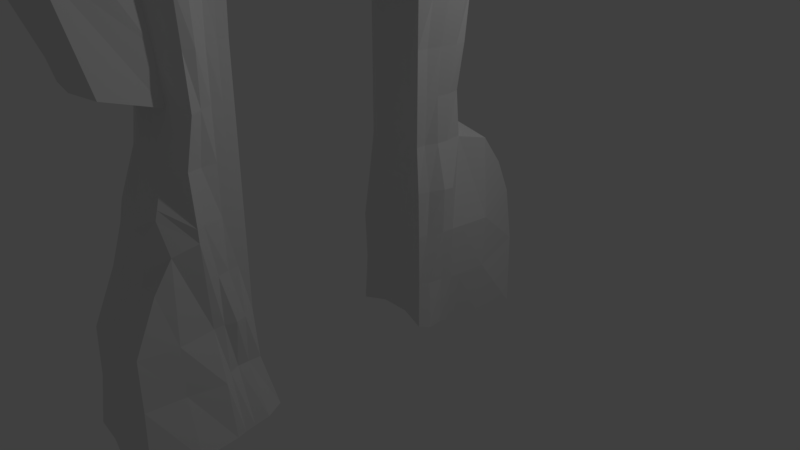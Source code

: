 # Source: portal2.blend  (saved by Blender 2.78.0; exported with 4.5.12 LTS)
import bpy
from mathutils import Matrix  # noqa: F401  (used for matrix-valued properties, if any)

bpy.ops.wm.read_factory_settings(use_empty=True)
scene = bpy.context.scene
scene.name = 'Scene'

# ---- collections
col_collection_1 = bpy.data.collections.new('Collection 1'); scene.collection.children.link(col_collection_1)

# ---- materials (node trees are filled in below, after node groups)
mat_material = bpy.data.materials.new('Material')
mat_material.alpha_threshold = 0.0
mat_material.use_transparent_shadow = False
mat_material.roughness = 0.5
mat_material.line_color = (0.0, 0.0, 0.0, 1.0)

# ---- material node trees

# ---- world
world_world = bpy.data.worlds.new('World'); scene.world = world_world
world_world.color = (0.05088, 0.05088, 0.05088)
world_world.use_sun_shadow = False
world_world.sun_shadow_jitter_overblur = 0.0
world_world.cycles.sampling_method = 'MANUAL'

# ---- cameras
cam_camera = bpy.data.cameras.new('Camera')
cam_camera.clip_end = 100.0
cam_camera.lens = 35.0
cam_camera.sensor_width = 32.0
cam_camera.sensor_height = 18.0
cam_camera.ortho_scale = 7.314
cam_camera.dof.focus_distance = 0.0
cam_camera.dof.aperture_fstop = 128.0

# ---- lights
light_lamp = bpy.data.lights.new('Lamp', 'POINT')
light_lamp.transmission_factor = 0.0
light_lamp.cutoff_distance = 30.0
light_lamp.energy = 100.0
light_lamp.shadow_buffer_clip_start = 1.001
light_lamp.shadow_soft_size = 0.1
light_lamp.shadow_maximum_resolution = 0.006
light_lamp.use_absolute_resolution = True

# ---- meshes
me_cube_001 = bpy.data.meshes.new('Cube.001')
me_cube_001.from_pydata([(2.526, 1.545, -1.021), (2.748, -0.8409, -1.147), (-2.748, -0.8409, -1.147), (-2.526, 1.545, -1.021), (2.09, 1.022, 4.848), (2.493, -1.316, 4.924), (-2.493, -1.316, 4.924), (-2.09, 1.022, 4.848), (1.804, 1.009, 3.855), (2.562, -1.508, 3.882), (-2.562, -1.508, 3.882), (-1.804, 1.009, 3.855), (1.969, 12.64, 4.934), (-1.969, 12.64, 4.934), (2.975, 13.0, 3.914), (-2.975, 13.0, 3.914), (2.122, 10.57, 3.873), (1.99, 10.55, 4.892), (-1.99, 10.55, 4.892), (-2.122, 10.57, 3.873), (2.606, 12.57, -1.129), (-2.606, 12.57, -1.129), (2.286, 10.35, -1.033), (-2.286, 10.35, -1.033), (2.618, 0.1134, -1.127), (2.131e-07, 1.61, -1.087), (2.145, 1.028, 4.362), (-8.921e-08, -1.0, -1.0), (3.103, -1.657, 4.433), (-2.618, 0.1134, -1.127), (-3.103, -1.657, 4.433), (-2.145, 1.028, 4.362), (2.253, 0.07202, 4.89), (3.313e-07, 0.9906, 5.06), (-9.739e-07, -1.325, 4.943), (-2.253, 0.07202, 4.89), (1.691, 1.0, 1.424), (2.447, -1.5, 1.492), (-2.447, -1.5, 1.492), (-1.691, 1.0, 1.424), (3.139e-07, 1.0, 3.847), (-1.839, -0.008467, 3.86), (-8.283e-07, -1.196, 4.113), (1.839, -0.008468, 3.86), (2.614, 12.88, 4.427), (-2.614, 12.88, 4.427), (3.143e-07, 12.67, 4.862), (7.413e-07, 14.22, 4.628), (2.762, 11.7, 3.881), (2.655, 5.748, 4.87), (-2.655, 5.748, 4.87), (-2.036, 5.805, 3.858), (2.036, 5.805, 3.858), (1.846, 11.58, 4.843), (-1.846, 11.58, 4.843), (-2.762, 11.7, 3.881), (3.139e-07, 10.61, 3.847), (-2.444, 10.49, 4.402), (3.139e-07, 10.61, 4.829), (2.444, 10.49, 4.402), (3.139e-07, 12.57, -0.9612), (2.593, 11.57, -1.052), (-2.593, 11.57, -1.052), (3.139e-07, 10.61, -0.9612), (1.691, 10.61, 1.443), (2.316, 12.83, 1.503), (-2.316, 12.83, 1.503), (-1.691, 10.61, 1.443), (3.139e-07, 10.61, 1.443), (3.213e-07, 13.75, 1.626), (-2.142, 11.58, 1.466), (3.139e-07, 11.59, -0.9612), (2.677, 5.766, 4.357), (-2.677, 5.766, 4.357), (3.139e-07, 5.807, 3.847), (2.142, 11.58, 1.466), (-2.746, 11.55, 4.421), (3.136e-07, 11.59, 5.014), (4.961e-07, 13.56, 4.613), (1.691, -0.001112, 1.424), (-5.998e-07, -2.731, 1.684), (-1.691, -0.001112, 1.424), (2.746, 11.55, 4.421), (3.139e-07, 1.0, 1.424), (-2.245, 0.05534, 4.396), (-8.645e-07, -1.358, 4.454), (2.245, 0.05534, 4.396), (-3.405e-07, -0.1412, 5.033), (1.157e-08, 0.0, -1.0), (2.616, -0.3715, -1.147), (-0.8714, 1.596, -1.064), (2.175, 1.027, 4.608), (-0.8454, -1.0, -1.0), (2.985, -1.558, 4.695), (-2.702, 0.8138, -1.086), (-2.985, -1.558, 4.695), (-2.175, 1.027, 4.608), (2.398, -0.5803, 4.913), (-0.8741, 1.012, 4.995), (-0.945, -1.449, 4.942), (-2.112, 0.55, 4.865), (1.691, 1.0, 2.636), (2.377, -1.183, 2.644), (-2.377, -1.183, 2.644), (-1.691, 1.0, 2.636), (-0.8455, 1.0, 3.847), (-1.798, 0.5125, 3.857), (-1.548, -2.28, 3.9), (2.463, -0.8793, 3.871), (2.259, 12.75, 4.704), (-2.259, 12.75, 4.704), (-0.9197, 12.61, 4.904), (-2.278, 13.72, 3.988), (3.254, 12.45, 3.932), (2.516, 3.399, 4.867), (-2.516, 3.399, 4.867), (-1.836, 3.403, 3.852), (2.017, 8.212, 3.857), (1.9, 11.07, 4.857), (-1.9, 11.07, 4.857), (-2.564, 11.09, 3.872), (0.8473, 10.61, 3.848), (-2.394, 10.51, 4.144), (-0.8429, 10.58, 4.931), (2.294, 10.5, 4.653), (-0.8454, 12.57, -0.9612), (2.565, 12.08, -1.09), (-2.629, 10.87, -1.063), (0.8454, 10.61, -0.9612), (2.2, 10.36, 0.2702), (2.48, 12.86, 2.68), (-3.134, 12.46, 0.3505), (-1.693, 10.61, 2.645), (2.702, 0.8138, -1.086), (0.8714, 1.596, -1.064), (2.017, 1.023, 4.111), (0.8454, -1.0, -1.0), (2.99, -1.676, 4.162), (-2.616, -0.3715, -1.147), (-2.99, -1.676, 4.162), (-2.017, 1.023, 4.111), (2.112, 0.55, 4.865), (0.8741, 1.012, 4.995), (0.945, -1.449, 4.942), (-2.398, -0.5803, 4.913), (1.691, 1.0, 0.2119), (1.878, -1.002, 0.2122), (-1.878, -1.002, 0.2122), (-1.691, 1.0, 0.2119), (0.8455, 1.0, 3.847), (-2.463, -0.8793, 3.871), (1.798, 0.5125, 3.857), (2.914, 12.99, 4.173), (-2.914, 12.99, 4.173), (0.9197, 12.61, 4.904), (2.278, 13.72, 3.988), (2.564, 11.09, 3.872), (2.599, 8.227, 4.852), (-2.599, 8.227, 4.852), (-2.017, 8.212, 3.857), (1.836, 3.403, 3.852), (1.941, 12.11, 4.916), (-1.941, 12.11, 4.916), (-3.254, 12.45, 3.932), (-0.8473, 10.61, 3.848), (-2.294, 10.5, 4.653), (0.8429, 10.58, 4.931), (2.394, 10.51, 4.144), (0.8454, 12.57, -0.9612), (2.629, 10.87, -1.063), (-2.565, 12.08, -1.09), (-0.8454, 10.61, -0.9612), (1.693, 10.61, 2.645), (3.134, 12.46, 0.3505), (-2.48, 12.86, 2.68), (-2.2, 10.36, 0.2702), (3.139e-07, 10.61, 0.241), (3.139e-07, 10.61, 2.645), (0.8454, 10.61, 1.443), (-0.8454, 10.61, 1.443), (3.139e-07, 13.91, -0.9612), (3.163e-07, 12.6, 2.652), (-0.8895, 13.7, 1.604), (0.8895, 13.7, 1.604), (-2.83, 11.44, 0.318), (-2.177, 11.64, 2.667), (-1.712, 11.1, 1.445), (-2.281, 12.11, 1.479), (3.139e-07, 12.08, -0.9612), (3.139e-07, 11.1, -0.9612), (0.8454, 11.59, -0.9612), (-0.8454, 11.59, -0.9612), (2.657, 8.224, 4.354), (2.361, 3.401, 4.354), (2.735, 5.754, 4.606), (2.432, 5.786, 4.11), (-2.102, 5.794, 5.053), (2.102, 5.794, 5.053), (-2.657, 8.224, 4.354), (-2.361, 3.401, 4.354), (-2.432, 5.786, 4.11), (-2.735, 5.754, 4.606), (3.139e-07, 8.21, 3.847), (3.139e-07, 3.403, 3.847), (0.8479, 5.807, 3.848), (-0.8479, 5.807, 3.848), (2.83, 11.44, 0.318), (2.177, 11.64, 2.667), (2.281, 12.11, 1.479), (1.712, 11.1, 1.445), (-2.939, 12.29, 4.473), (-2.654, 11.01, 4.403), (-2.815, 11.61, 4.153), (-2.395, 11.54, 4.656), (3.135e-07, 12.09, 4.979), (3.137e-07, 11.1, 4.923), (-0.8468, 11.58, 4.914), (0.8468, 11.58, 4.914), (-1.484, 13.18, 4.458), (1.484, 13.18, 4.458), (3.48e-07, 12.99, 4.69), (7.272e-07, 14.16, 4.667), (2.205, -1.096, 1.488), (1.691, 0.5, 1.424), (2.073, 0.0, 0.2119), (1.706, -0.004858, 2.636), (-1.434, -2.577, 1.712), (1.434, -2.577, 1.712), (-4.467e-07, -2.982, 1.411), (-1.008e-06, -1.672, 2.68), (-1.691, 0.5, 1.424), (-2.205, -1.096, 1.488), (-2.073, 4.768e-07, 0.2119), (-1.706, -0.004857, 2.636), (2.939, 12.29, 4.473), (2.654, 11.01, 4.403), (2.395, 11.54, 4.656), (2.815, 11.61, 4.153), (-0.8454, 1.0, 1.424), (0.8454, 1.0, 1.424), (3.139e-07, 1.0, 2.636), (2.635e-07, 1.0, 0.2119), (-2.14, 0.552, 4.377), (-3.03, -0.9712, 4.433), (-2.09, 0.02272, 4.132), (-2.302, 0.07641, 4.649), (-1.811, -2.254, 4.47), (1.811, -2.254, 4.47), (-8.651e-07, -1.229, 4.167), (-9.141e-07, -1.38, 4.711), (3.03, -0.9712, 4.433), (2.14, 0.552, 4.377), (2.09, 0.02272, 4.132), (2.302, 0.07641, 4.649), (-6.619e-07, -0.8139, 4.993), (-1.374e-08, 0.4957, 5.021), (0.8808, -0.02225, 4.999), (-0.8808, -0.02225, 4.999), (-0.8454, 0.0, -1.0), (0.8454, 0.0, -1.0), (1.123e-07, 0.9236, -1.056), (-3.882e-08, -0.5, -1.0), (0.8454, -0.5, -1.0), (0.8976, 1.107, -1.058), (-0.8976, 1.107, -1.058), (-0.8692, 0.5174, 5.061), (0.8692, 0.5174, 5.061), (0.8867, -0.7737, 4.939), (2.169, 0.5556, 4.624), (2.017, 0.538, 4.122), (2.908, -1.004, 4.158), (1.182, -1.663, 4.729), (1.546, -2.263, 4.164), (-1.546, -2.263, 4.164), (-2.733, -0.7686, 4.678), (-2.908, -1.004, 4.158), (-2.017, 0.538, 4.122), (0.8454, 1.0, 0.2119), (0.8454, 1.0, 2.636), (-0.8454, 1.0, 2.636), (2.678, 11.04, 4.141), (2.407, 11.01, 4.645), (2.299, 12.14, 4.715), (-2.031, -0.6154, 2.641), (-1.872, -0.5, 0.2119), (-1.908, 0.5, 0.2119), (1.256, -1.624, 2.673), (-8.921e-08, -2.666, -1.0), (-0.8454, -2.666, -1.0), (1.691, 0.5, 2.636), (1.908, 0.5, 0.2119), (1.872, -0.5, 0.2119), (2.191, 13.69, 4.265), (0.9899, 12.7, 4.654), (-0.9899, 12.7, 4.654), (0.8451, 11.07, 4.921), (-0.8451, 11.07, 4.921), (-0.898, 12.1, 4.923), (-2.407, 11.01, 4.645), (-2.678, 11.04, 4.141), (-3.197, 12.37, 4.194), (1.823, 11.09, 2.652), (2.528, 12.3, 2.683), (3.005, 11.95, 0.337), (-0.8456, 3.403, 3.847), (0.8456, 3.403, 3.847), (0.8463, 8.21, 3.847), (-2.568, 3.4, 4.617), (-2.116, 3.402, 4.103), (-2.461, 8.22, 4.108), (1.393, 3.263, 5.008), (-1.393, 3.263, 5.008), (-1.813, 8.381, 5.076), (2.116, 3.402, 4.103), (2.568, 3.4, 4.617), (2.683, 8.224, 4.597), (-0.8454, 11.1, -0.9612), (0.8454, 11.1, -0.9612), (0.8454, 12.08, -0.9612), (-2.528, 12.3, 2.683), (-1.823, 11.09, 2.652), (-2.345, 10.8, 0.2937), (1.106, 12.84, 2.692), (-1.106, 12.84, 2.692), (-3.047, 13.91, -1.113), (-0.8454, 10.61, 2.645), (0.8454, 10.61, 2.645), (0.8454, 10.61, 0.241), (-0.8454, 10.61, 0.241), (-2.915, 14.13, 1.421), (-3.005, 11.95, 0.337), (-0.8454, 12.08, -0.9612), (2.461, 8.22, 4.108), (1.813, 8.381, 5.076), (-2.683, 8.224, 4.597), (-0.8463, 8.21, 3.847), (2.345, 10.8, 0.2937), (-2.299, 12.14, 4.715), (0.898, 12.1, 4.923), (-2.191, 13.69, 4.265), (2.031, -0.6154, 2.641), (-1.256, -1.624, 2.673), (-1.691, 0.5, 2.636), (3.197, 12.37, 4.194), (-0.8454, 1.0, 0.2119), (-2.169, 0.5556, 4.624), (-1.182, -1.663, 4.729), (2.733, -0.7686, 4.678), (-0.8867, -0.7737, 4.939), (-0.8454, -0.5, -1.0), (1.691, -0.0001226, 2.03), (-7.376e-07, -2.299, 2.179), (-1.691, -0.0001221, 2.03), (1.691, 1.0, 2.03), (2.272, -1.542, 2.087), (-2.272, -1.541, 2.087), (-1.691, 1.0, 2.03), (3.139e-07, 1.0, 2.03), (0.8454, 1.0, 2.03), (-0.8454, 1.0, 2.03), (-1.81, -0.7542, 2.05), (1.074, -1.961, 2.131), (1.691, 0.5, 2.03), (1.81, -0.7542, 2.05), (-1.074, -1.961, 2.131), (-1.691, 0.5, 2.03), (1.691, 1.0, 0.8178), (2.449, -1.484, 1.335), (-2.449, -1.484, 1.335), (-1.691, 1.0, 0.8178), (2.887e-07, 1.0, 0.8178), (1.76, 0.0, 0.8178), (-4.768e-07, -2.867, 1.584), (-1.76, 4.768e-07, 0.8178), (0.8454, 1.0, 0.8178), (-1.925, -0.562, 0.8248), (-1.691, 0.5, 0.8178), (1.467, -2.701, 1.61), (-1.467, -2.701, 1.61), (1.691, 0.5, 0.8178), (1.925, -0.562, 0.8248), (-0.8454, 1.0, 0.8178), (1.761, 0.006227, -0.3976), (1.011, -3.073, 1.425), (-1.761, 0.006227, -0.3976), (1.794, 1.127, -0.4024), (2.429, -0.9385, -0.4377), (-2.429, -0.9385, -0.4377), (-1.794, 1.127, -0.4024), (2.383e-07, 1.205, -0.4223), (0.8534, 1.24, -0.4191), (-1.958, -0.4844, -0.4001), (-1.772, 0.5318, -0.398), (2.145, -2.667, -0.4122), (-2.888, -2.671, -1.142), (1.772, 0.5318, -0.398), (1.958, -0.4844, -0.4001), (-0.8534, 1.24, -0.4191), (1.691, 1.0, 3.241), (2.321, -1.265, 3.25), (-2.321, -1.265, 3.25), (-1.691, 1.0, 3.241), (3.139e-07, 1.0, 3.241), (1.773, -0.02787, 3.243), (-1.773, -0.02787, 3.243), (0.8454, 1.0, 3.241), (-0.8454, 1.0, 3.241), (-2.365, -0.7531, 3.25), (1.691, 0.5, 3.241), (2.365, -0.7531, 3.25), (-1.441, -1.913, 3.283), (-1.691, 0.5, 3.241), (2.663, 12.95, 3.288), (-1.707, 10.61, 3.247), (1.707, 10.61, 3.247), (-2.663, 12.95, 3.288), (3.139e-07, 10.61, 3.246), (-2.505, 11.78, 3.256), (2.505, 11.78, 3.256), (2.119, 11.13, 3.25), (2.895, 12.5, 3.298), (-2.895, 12.5, 3.298), (-2.119, 11.13, 3.25), (1.838, 13.32, 3.302), (-1.838, 13.32, 3.302), (-0.8454, 10.61, 3.246), (0.8454, 10.61, 3.246), (1.694, 10.61, 2.044), (-2.119, 12.8, 2.074), (3.139e-07, 10.61, 2.044), (3.53e-07, 13.0, 2.09), (-2.046, 11.6, 2.063), (2.046, 11.6, 2.063), (2.119, 12.8, 2.074), (-1.694, 10.61, 2.044), (1.846, 11.09, 2.052), (2.232, 12.19, 2.072), (-2.232, 12.19, 2.072), (-1.846, 11.09, 2.052), (0.959, 13.15, 2.13), (-0.959, 13.15, 2.13), (-0.8454, 10.61, 2.044), (0.8454, 10.61, 2.044), (2.337, 12.83, 1.49), (-1.957, 10.51, 0.8531), (1.957, 10.51, 0.8531), (-2.337, 12.83, 1.49), (3.139e-07, 10.61, 0.842), (3.216e-07, 13.75, 1.613), (-2.862, 11.45, 0.9125), (2.862, 11.45, 0.9125), (2.903, 11.98, 0.9026), (-2.238, 10.98, 0.8723), (-0.8889, 13.71, 1.591), (0.8454, 10.61, 0.842), (-0.8454, 10.61, 0.842), (0.8889, 13.71, 1.591), (-2.903, 11.98, 0.9026), (2.238, 10.98, 0.8723), (2.17, 10.44, -0.3809), (-2.996, 12.5, -0.3778), (3.139e-07, 10.61, -0.3601), (2.915, 14.13, 1.421), (-2.654, 11.52, -0.3887), (2.654, 11.52, -0.3887), (2.996, 12.5, -0.3778), (-2.17, 10.44, -0.3809), (2.88, 12.03, -0.3773), (-2.481, 10.87, -0.3983), (0.8565, 14.29, 1.4), (0.8454, 10.61, -0.3601), (-0.8454, 10.61, -0.3601), (3.478, 13.88, 0.3723), (-2.88, 12.03, -0.3773), (2.481, 10.87, -0.3983), (2.684, 6.985, 4.839), (-2.684, 6.985, 4.839), (-2.116, 7.007, 3.858), (2.116, 7.007, 3.858), (2.691, 6.99, 4.349), (-2.691, 6.99, 4.349), (3.139e-07, 7.009, 3.847), (0.8486, 7.009, 3.848), (-2.474, 6.998, 4.107), (-1.443, 7.01, 4.938), (2.742, 6.988, 4.593), (2.474, 6.998, 4.107), (1.443, 7.01, 4.938), (-2.742, 6.988, 4.593), (-0.8486, 7.009, 3.848), (1.925, 4.605, 3.854), (2.512, 4.577, 4.347), (-2.512, 4.577, 4.347), (3.139e-07, 4.606, 3.847), (2.492, 4.56, 4.849), (-2.492, 4.56, 4.849), (-1.925, 4.605, 3.854), (-0.8464, 4.606, 3.847), (0.8464, 4.606, 3.847), (-2.634, 4.56, 4.603), (-2.269, 4.593, 4.101), (1.587, 4.557, 4.995), (-1.587, 4.557, 4.995), (2.269, 4.593, 4.101), (2.634, 4.56, 4.603), (2.615, 2.175, 4.868), (-2.615, 2.175, 4.868), (-1.845, 2.201, 3.854), (1.845, 2.201, 3.854), (2.398, 2.192, 4.369), (3.274e-07, 2.079, 5.049), (-2.398, 2.192, 4.369), (3.14e-07, 2.201, 3.848), (-0.8454, 2.202, 3.847), (0.8454, 2.202, 3.847), (-2.557, 2.182, 4.621), (-2.2, 2.197, 4.115), (1.027, 2.14, 4.929), (-1.027, 2.14, 4.929), (2.2, 2.197, 4.115), (2.557, 2.182, 4.621), (1.862, 9.406, 3.852), (2.414, 9.372, 4.356), (3.318e-07, 9.49, 4.902), (-2.414, 9.372, 4.356), (3.139e-07, 9.412, 3.847), (2.336, 9.387, 4.849), (-2.336, 9.387, 4.849), (-1.862, 9.406, 3.852), (0.8454, 9.412, 3.847), (-2.262, 9.386, 4.106), (-0.9221, 9.456, 4.911), (2.424, 9.372, 4.602), (2.262, 9.386, 4.106), (0.9221, 9.456, 4.911), (-2.424, 9.372, 4.602), (-0.8454, 9.412, 3.847), (1.548, -2.28, 3.9), (1.441, -1.913, 3.283), (-1.88, -4.436, 0.236), (1.88, -4.436, 0.236), (0.8743, -4.835, -1.079), (-0.8743, -4.835, -1.079), (-9.036e-08, -5.0, -1.124), (-2.32, -4.73, -1.056), (2.32, -4.73, -1.056), (-2.908e-07, -4.642, 0.2439), (0.849, -4.592, 0.2548), (-0.849, -4.592, 0.2548), (1.845, -3.328, 0.8679), (-1.845, -3.328, 0.8679), (-3.927e-07, -3.399, 0.8987), (0.8829, -3.353, 0.8723), (-0.8829, -3.353, 0.8723), (-1.9e-07, -4.65, -0.3809), (1.98, -4.5, -0.3909), (-1.98, -4.5, -0.3909), (0.8481, -4.598, -0.3983), (-0.8481, -4.598, -0.3983), (-1.011, -3.073, 1.425), (0.8454, -2.666, -1.0), (2.888, -2.671, -1.142), (-1.994, -2.511, 1.231), (-2.111, -2.672, 0.2164), (-2.145, -2.667, -0.4122), (2.111, -2.672, 0.2164), (1.994, -2.511, 1.231), (2.946, 16.55, -1.22), (-2.946, 16.55, -1.22), (2.977e-07, 16.79, -1.12), (-0.7865, 16.86, -1.11), (-2.679, 16.27, 0.5089), (0.7865, 16.86, -1.11), (2.679, 16.27, 0.5089), (3.154e-07, 16.46, 0.4116), (-3.915e-07, 0.6743, 1.054), (-0.8985, 16.5, 0.4715), (0.8985, 16.5, 0.4715), (0.8454, 0.6743, 1.054), (2.702, 15.48, 0.9792), (-2.702, 15.48, 0.9792), (3.058e-07, 15.39, 0.9542), (-0.8892, 15.8, 1.072), (0.8892, 15.8, 1.072), (-2.84, 16.57, -0.2205), (2.943e-07, 16.71, -0.3401), (2.84, 16.57, -0.2205), (-0.8219, 16.75, -0.318), (0.8219, 16.75, -0.318), (-0.8454, 0.6743, 1.054), (-1.691, 0.6743, 1.054), (-0.8454, 13.91, -0.9612), (-0.8565, 14.29, 1.4), (3.058e-07, 14.39, 1.403), (3.047, 13.91, -1.113), (0.8454, 13.91, -0.9612), (-3.385, 13.86, -0.3423), (-3.478, 13.88, 0.3723), (3.385, 13.86, -0.3423)], [], [(349, 92, 2, 138), (348, 144, 6, 99), (347, 97, 5, 93), (346, 99, 6, 95), (345, 100, 7, 96), (397, 90, 3, 388), (343, 113, 14, 152), (411, 106, 11, 401), (410, 107, 10, 400), (409, 108, 9, 399), (339, 112, 15, 153), (338, 161, 12, 154), (337, 162, 13, 110), (474, 459, 22, 169), (536, 528, 19, 164), (535, 527, 18, 165), (534, 526, 17, 166), (533, 521, 16, 167), (331, 170, 21, 125), (473, 460, 21, 170), (593, 469, 583, 581), (471, 466, 23, 171), (470, 461, 63, 128), (442, 429, 68, 178), (441, 434, 67, 179), (591, 324, 568, 570), (440, 430, 69, 182), (439, 433, 65, 183), (468, 463, 62, 127), (438, 431, 70, 186), (437, 428, 66, 187), (318, 188, 60, 168), (317, 189, 71, 190), (316, 127, 62, 191), (532, 522, 59, 124), (504, 491, 72, 194), (503, 490, 52, 195), (531, 523, 58, 123), (501, 494, 49, 197), (530, 524, 57, 122), (500, 492, 73, 200), (499, 495, 50, 201), (529, 525, 56, 121), (498, 493, 74, 204), (497, 496, 51, 205), (467, 464, 61, 126), (436, 432, 75, 208), (435, 427, 64, 209), (300, 210, 45, 153), (299, 211, 76, 212), (298, 119, 54, 213), (297, 214, 46, 111), (296, 215, 77, 216), (295, 118, 53, 217), (294, 218, 45, 110), (293, 219, 78, 220), (292, 155, 47, 221), (380, 222, 37, 367), (379, 223, 79, 371), (408, 151, 43, 403), (378, 226, 38, 368), (377, 227, 80, 372), (376, 230, 39, 369), (375, 231, 81, 373), (407, 150, 41, 404), (282, 234, 44, 109), (281, 235, 82, 236), (280, 156, 48, 237), (359, 238, 39, 356), (358, 239, 83, 357), (390, 134, 25, 389), (276, 242, 31, 140), (275, 243, 84, 244), (274, 144, 35, 245), (273, 246, 30, 139), (272, 247, 85, 248), (271, 143, 34, 249), (270, 250, 28, 137), (269, 251, 86, 252), (268, 141, 32, 253), (267, 254, 34, 143), (266, 255, 87, 256), (265, 100, 35, 257), (264, 258, 29, 94), (263, 259, 88, 260), (262, 136, 27, 261), (259, 262, 261, 88), (24, 89, 262, 259), (89, 1, 136, 262), (134, 263, 260, 25), (0, 133, 263, 134), (133, 24, 259, 263), (90, 264, 94, 3), (25, 260, 264, 90), (260, 88, 258, 264), (255, 265, 257, 87), (33, 98, 265, 255), (98, 7, 100, 265), (141, 266, 256, 32), (4, 142, 266, 141), (142, 33, 255, 266), (97, 267, 143, 5), (32, 256, 267, 97), (256, 87, 254, 267), (251, 268, 253, 86), (26, 91, 268, 251), (91, 4, 141, 268), (151, 269, 252, 43), (8, 135, 269, 151), (135, 26, 251, 269), (108, 270, 137, 9), (43, 252, 270, 108), (252, 86, 250, 270), (247, 271, 249, 85), (28, 93, 271, 247), (93, 5, 143, 271), (537, 272, 248, 42), (9, 137, 272, 537), (137, 28, 247, 272), (107, 273, 139, 10), (42, 248, 273, 107), (248, 85, 246, 273), (243, 274, 245, 84), (30, 95, 274, 243), (95, 6, 144, 274), (150, 275, 244, 41), (10, 139, 275, 150), (139, 30, 243, 275), (106, 276, 140, 11), (41, 244, 276, 106), (244, 84, 242, 276), (374, 277, 241, 370), (366, 145, 277, 374), (385, 0, 134, 390), (405, 278, 240, 402), (398, 101, 278, 405), (353, 36, 239, 358), (406, 279, 104, 401), (402, 240, 279, 406), (357, 83, 238, 359), (235, 280, 237, 82), (59, 167, 280, 235), (167, 16, 156, 280), (118, 281, 236, 53), (17, 124, 281, 118), (124, 59, 235, 281), (161, 282, 109, 12), (53, 236, 282, 161), (236, 82, 234, 282), (360, 283, 233, 352), (355, 103, 283, 360), (400, 10, 150, 407), (391, 284, 232, 384), (387, 147, 284, 391), (368, 38, 231, 375), (392, 285, 148, 388), (384, 232, 285, 392), (373, 81, 230, 376), (361, 286, 229, 351), (354, 102, 286, 361), (399, 9, 537, 538), (394, 288, 542, 544), (559, 562, 550, 553), (367, 37, 227, 377), (287, 560, 541, 543), (561, 393, 555, 545), (372, 80, 226, 378), (362, 289, 225, 350), (353, 101, 289, 362), (398, 8, 151, 408), (395, 290, 224, 382), (385, 145, 290, 395), (366, 36, 223, 379), (396, 291, 146, 386), (382, 224, 291, 396), (371, 79, 222, 380), (219, 292, 221, 78), (44, 152, 292, 219), (152, 14, 155, 292), (154, 293, 220, 46), (12, 109, 293, 154), (109, 44, 219, 293), (111, 294, 110, 13), (46, 220, 294, 111), (220, 78, 218, 294), (215, 295, 217, 77), (58, 166, 295, 215), (166, 17, 118, 295), (119, 296, 216, 54), (18, 123, 296, 119), (123, 58, 215, 296), (162, 297, 111, 13), (54, 216, 297, 162), (216, 77, 214, 297), (211, 298, 213, 76), (57, 165, 298, 211), (165, 18, 119, 298), (120, 299, 212, 55), (19, 122, 299, 120), (122, 57, 211, 299), (163, 300, 153, 15), (55, 212, 300, 163), (212, 76, 210, 300), (432, 435, 209, 75), (418, 419, 301, 207), (419, 414, 172, 301), (433, 436, 208, 65), (412, 420, 302, 130), (420, 418, 207, 302), (465, 467, 126, 20), (443, 451, 303, 173), (451, 450, 206, 303), (493, 497, 205, 74), (512, 513, 304, 203), (513, 507, 116, 304), (490, 498, 204, 52), (508, 514, 305, 160), (514, 512, 203, 305), (521, 529, 121, 16), (478, 482, 306, 117), (482, 481, 202, 306), (492, 499, 201, 73), (511, 515, 307, 199), (515, 506, 115, 307), (496, 500, 200, 51), (507, 516, 308, 116), (516, 511, 199, 308), (528, 530, 122, 19), (477, 483, 309, 159), (483, 480, 198, 309), (517, 505, 114, 310), (495, 502, 196, 50), (506, 518, 311, 115), (527, 531, 123, 18), (476, 484, 312, 158), (491, 503, 195, 72), (509, 519, 313, 193), (519, 508, 160, 313), (494, 504, 194, 49), (505, 520, 314, 114), (520, 509, 193, 314), (526, 532, 124, 17), (475, 485, 315, 157), (485, 479, 192, 315), (189, 316, 191, 71), (63, 171, 316, 189), (171, 23, 127, 316), (169, 317, 190, 61), (22, 128, 317, 169), (128, 63, 189, 317), (126, 318, 168, 20), (61, 190, 318, 126), (190, 71, 188, 318), (431, 437, 187, 70), (417, 421, 319, 185), (421, 415, 174, 319), (434, 438, 186, 67), (413, 422, 320, 132), (422, 417, 185, 320), (466, 468, 127, 23), (444, 452, 321, 175), (452, 449, 184, 321), (430, 439, 183, 69), (423, 412, 130, 322), (428, 440, 182, 66), (415, 424, 323, 174), (595, 180, 569, 572), (469, 462, 579, 583), (329, 592, 582, 580), (429, 441, 179, 68), (416, 425, 325, 177), (425, 413, 132, 325), (427, 442, 178, 64), (414, 426, 326, 172), (426, 416, 177, 326), (459, 470, 128, 22), (445, 454, 327, 129), (454, 447, 176, 327), (461, 471, 171, 63), (447, 455, 328, 176), (455, 444, 175, 328), (324, 596, 584, 568), (180, 591, 570, 569), (463, 473, 170, 62), (449, 457, 330, 184), (457, 446, 131, 330), (188, 331, 125, 60), (71, 191, 331, 188), (191, 62, 170, 331), (522, 533, 167, 59), (479, 486, 332, 192), (486, 478, 117, 332), (523, 534, 166, 58), (487, 475, 157, 333), (524, 535, 165, 57), (480, 488, 334, 198), (488, 476, 158, 334), (525, 536, 164, 56), (481, 489, 335, 202), (489, 477, 159, 335), (464, 474, 169, 61), (450, 458, 336, 206), (458, 445, 129, 336), (210, 337, 110, 45), (76, 213, 337, 210), (213, 54, 162, 337), (214, 338, 154, 46), (77, 217, 338, 214), (217, 53, 161, 338), (218, 339, 153, 45), (78, 221, 339, 218), (221, 47, 112, 339), (363, 340, 102, 354), (350, 225, 340, 363), (403, 43, 108, 409), (364, 341, 103, 355), (351, 229, 341, 364), (365, 342, 104, 356), (352, 233, 342, 365), (404, 41, 106, 411), (234, 343, 152, 44), (82, 237, 343, 234), (237, 48, 113, 343), (381, 344, 148, 369), (370, 241, 344, 381), (389, 25, 90, 397), (242, 345, 96, 31), (84, 245, 345, 242), (245, 35, 100, 345), (246, 346, 95, 30), (85, 249, 346, 246), (249, 34, 99, 346), (250, 347, 93, 28), (86, 253, 347, 250), (253, 32, 97, 347), (254, 348, 99, 34), (87, 257, 348, 254), (257, 35, 144, 348), (258, 349, 138, 29), (88, 261, 349, 258), (261, 27, 92, 349), (81, 352, 365, 230), (230, 365, 356, 39), (80, 351, 364, 226), (226, 364, 355, 38), (79, 350, 363, 222), (222, 363, 354, 37), (36, 353, 362, 223), (223, 362, 350, 79), (37, 354, 361, 227), (227, 361, 351, 80), (38, 355, 360, 231), (231, 360, 352, 81), (240, 357, 359, 279), (101, 353, 358, 278), (278, 358, 357, 240), (279, 359, 356, 104), (83, 370, 381, 238), (238, 381, 369, 39), (224, 371, 380, 291), (145, 366, 379, 290), (566, 383, 552, 549), (383, 228, 551, 552), (232, 373, 376, 285), (147, 368, 375, 284), (36, 366, 374, 239), (239, 374, 370, 83), (284, 375, 373, 232), (285, 376, 369, 148), (288, 287, 543, 542), (228, 559, 553, 551), (290, 379, 371, 224), (291, 380, 367, 146), (241, 389, 397, 344), (24, 382, 396, 89), (89, 396, 386, 1), (0, 385, 395, 133), (133, 395, 382, 24), (560, 561, 545, 541), (562, 563, 539, 550), (563, 564, 556, 539), (565, 566, 549, 540), (29, 384, 392, 94), (94, 392, 388, 3), (2, 387, 391, 138), (138, 391, 384, 29), (145, 385, 390, 277), (277, 390, 389, 241), (344, 397, 388, 148), (233, 404, 411, 342), (225, 403, 409, 340), (101, 398, 408, 289), (102, 399, 538, 286), (103, 400, 407, 283), (40, 402, 406, 105), (105, 406, 401, 11), (8, 398, 405, 149), (149, 405, 402, 40), (283, 407, 404, 233), (289, 408, 403, 225), (340, 409, 399, 102), (341, 410, 400, 103), (342, 411, 401, 104), (121, 56, 416, 426), (16, 121, 426, 414), (164, 19, 413, 425), (56, 164, 425, 416), (15, 112, 424, 415), (155, 14, 412, 423), (120, 55, 417, 422), (19, 120, 422, 413), (163, 15, 415, 421), (55, 163, 421, 417), (113, 48, 418, 420), (14, 113, 420, 412), (156, 16, 414, 419), (48, 156, 419, 418), (172, 326, 442, 427), (177, 325, 441, 429), (174, 323, 440, 428), (181, 322, 439, 430), (132, 320, 438, 434), (185, 319, 437, 431), (130, 302, 436, 433), (207, 301, 435, 432), (301, 172, 427, 435), (302, 207, 432, 436), (319, 174, 428, 437), (320, 185, 431, 438), (322, 130, 433, 439), (323, 181, 430, 440), (325, 132, 434, 441), (326, 177, 429, 442), (209, 64, 445, 458), (75, 209, 458, 450), (187, 66, 446, 457), (70, 187, 457, 449), (183, 65, 443, 456), (69, 183, 456, 448), (179, 67, 444, 455), (68, 179, 455, 447), (178, 68, 447, 454), (64, 178, 454, 445), (182, 69, 448, 453), (66, 182, 453, 446), (186, 70, 449, 452), (67, 186, 452, 444), (208, 75, 450, 451), (65, 208, 451, 443), (206, 336, 474, 464), (184, 330, 473, 463), (592, 593, 581, 582), (176, 328, 471, 461), (129, 327, 470, 459), (594, 595, 572, 567), (175, 321, 468, 466), (173, 303, 467, 465), (303, 206, 464, 467), (321, 184, 463, 468), (383, 228, 575, 578), (327, 176, 461, 470), (328, 175, 466, 471), (596, 597, 571, 584), (330, 131, 460, 473), (336, 129, 459, 474), (205, 51, 477, 489), (74, 205, 489, 481), (201, 50, 476, 488), (73, 201, 488, 480), (197, 49, 475, 487), (195, 52, 478, 486), (72, 195, 486, 479), (194, 72, 479, 485), (49, 194, 485, 475), (50, 196, 484, 476), (200, 73, 480, 483), (51, 200, 483, 477), (204, 74, 481, 482), (52, 204, 482, 478), (114, 314, 504, 494), (193, 313, 503, 491), (115, 311, 502, 495), (116, 308, 500, 496), (199, 307, 499, 492), (160, 305, 498, 490), (203, 304, 497, 493), (304, 116, 496, 497), (305, 203, 493, 498), (307, 115, 495, 499), (308, 199, 492, 500), (310, 114, 494, 501), (313, 160, 490, 503), (314, 193, 491, 504), (91, 26, 509, 520), (4, 91, 520, 505), (135, 8, 508, 519), (26, 135, 519, 509), (98, 33, 510, 518), (7, 98, 518, 506), (142, 4, 505, 517), (33, 142, 517, 510), (140, 31, 511, 516), (11, 140, 516, 507), (96, 7, 506, 515), (31, 96, 515, 511), (149, 40, 512, 514), (8, 149, 514, 508), (105, 11, 507, 513), (40, 105, 513, 512), (202, 335, 536, 525), (198, 334, 535, 524), (192, 332, 533, 522), (157, 315, 532, 526), (158, 312, 531, 527), (159, 309, 530, 528), (117, 306, 529, 521), (306, 202, 525, 529), (309, 198, 524, 530), (315, 192, 522, 532), (332, 117, 521, 533), (333, 157, 526, 534), (334, 158, 527, 535), (335, 159, 528, 536), (540, 549, 552, 547), (546, 551, 553, 548), (554, 546, 548, 558), (558, 548, 539, 556), (555, 540, 547, 557), (557, 547, 546, 554), (547, 552, 551, 546), (548, 553, 550, 539), (543, 554, 558, 542), (542, 558, 556, 544), (545, 555, 557, 541), (541, 557, 554, 543), (564, 394, 544, 556), (393, 565, 540, 555), (386, 146, 565, 393), (387, 2, 394, 564), (146, 367, 566, 565), (147, 387, 564, 563), (368, 147, 563, 562), (136, 1, 561, 560), (372, 378, 559, 228), (92, 27, 287, 288), (377, 372, 228, 383), (367, 377, 383, 566), (1, 386, 393, 561), (27, 136, 560, 287), (378, 368, 562, 559), (2, 92, 288, 394), (588, 586, 567, 572), (587, 585, 569, 570), (584, 587, 570, 568), (580, 582, 576, 571), (582, 581, 574, 576), (585, 588, 572, 569), (581, 583, 577, 574), (583, 579, 573, 577), (574, 577, 588, 585), (571, 576, 587, 584), (576, 574, 585, 587), (577, 573, 586, 588), (462, 472, 573, 579), (559, 562, 590, 589), (598, 594, 567, 586), (472, 598, 586, 573), (228, 559, 589, 575), (597, 329, 580, 571), (131, 446, 329, 597), (173, 465, 598, 472), (465, 20, 594, 598), (443, 173, 472, 462), (460, 131, 597, 596), (20, 168, 595, 594), (453, 448, 593, 592), (60, 125, 591, 180), (21, 460, 596, 324), (446, 453, 592, 329), (456, 443, 462, 469), (168, 60, 180, 595), (125, 21, 324, 591), (448, 456, 469, 593)])
me_cube_001.materials.append(mat_material)
me_cube_001.use_remesh_preserve_volume = False
me_cube_001.use_remesh_preserve_attributes = False
me_cube_001.use_mirror_vertex_groups = False
me_cube_001.update()
me_cube = bpy.data.meshes.new('Cube')
me_cube.from_pydata([(-8.283e-07, -1.196, 4.113), (7.413e-07, 14.22, 4.628), (0.994, 4.499, 6.116), (-1.548, -2.28, 3.9), (-2.278, 13.72, 3.988), (1.726, -4.294, 2.924), (2.278, 13.72, 3.988), (3.163e-07, 12.6, 2.652), (1.198, 5.801, 5.518), (-1.198, 5.801, 5.518), (-2.102, 5.794, 5.053), (2.102, 5.794, 5.053), (-1.008e-06, -1.672, 2.68), (1.256, -1.624, 2.673), (1.393, 3.263, 5.008), (-1.393, 3.263, 5.008), (-1.813, 8.381, 5.076), (1.106, 12.84, 2.692), (-1.106, 12.84, 2.692), (1.813, 8.381, 5.076), (-1.256, -1.624, 2.673), (-6.03e-07, -4.585, 2.926), (-1.441, -1.913, 3.283), (1.838, 13.32, 3.302), (-1.838, 13.32, 3.302), (-1.443, 7.01, 4.938), (1.443, 7.01, 4.938), (1.587, 4.557, 4.995), (-1.587, 4.557, 4.995), (3.274e-07, 2.079, 5.049), (1.027, 2.14, 4.929), (-1.027, 2.14, 4.929), (3.318e-07, 9.49, 4.902), (-0.9221, 9.456, 4.911), (0.9221, 9.456, 4.911), (-2.171, -5.763, 4.851), (1.548, -2.28, 3.9), (-9.823e-07, -6.024, 5.449), (1.441, -1.913, 3.283), (-1.726, -4.294, 2.924), (-7.176e-07, -6.62, 4.207), (-1.815, -5.648, 4.193), (2.171, -5.763, 4.851), (1.815, -5.648, 4.193), (3.418e-07, 17.33, 5.471), (-2.193, 17.58, 4.911), (2.206, 17.46, 4.87), (3.206e-07, 15.23, 2.912), (1.16, 14.53, 3.152), (-1.16, 14.53, 3.152), (3.921e-07, 18.92, 4.207), (1.86, 17.43, 4.273), (-1.86, 17.43, 4.273), (5.979e-07, 6.438, 6.945), (-0.7681, 5.767, 6.433), (-1.983, 5.792, 5.227), (1.983, 5.792, 5.227), (1.179, 4.104, 5.721), (-1.179, 4.104, 5.721), (-1.206, 7.429, 5.706), (1.206, 7.429, 5.706), (0.7681, 5.767, 6.433), (-1.114, 6.565, 5.688), (1.114, 6.565, 5.688), (1.034, 5.022, 5.65), (-1.034, 5.022, 5.65), (8.381e-07, 3.394, 5.636), (0.8583, 3.35, 5.673), (-0.8583, 3.35, 5.673), (2.112e-06, 8.184, 5.637), (-1.179, 8.25, 5.721), (1.179, 8.25, 5.721), (-0.994, 4.499, 6.116), (-0.7886, 6.992, 6.082), (0.7886, 6.992, 6.082), (-0.9398, 6.364, 6.172), (0.9398, 6.364, 6.172), (0.7671, 5.167, 6.091), (-0.7671, 5.167, 6.091), (1.963e-06, 3.897, 6.097), (0.9108, 3.864, 6.121), (-0.9108, 3.864, 6.121), (5.867e-07, 7.6, 6.006), (-0.6999, 7.621, 6.045), (0.6999, 7.621, 6.045), (1.987e-06, 5.752, 6.418), (-0.0258, 6.438, 6.944), (0.0258, 6.438, 6.944), (5.942e-07, 6.418, 6.949), (-0.02621, 6.418, 6.949), (0.02621, 6.418, 6.949), (6.151e-07, 5.111, 6.953), (0.01883, 5.097, 6.95), (5.513e-07, 6.459, 6.939), (-0.02522, 6.459, 6.939), (0.02523, 6.459, 6.939)], [], [(32, 33, 70, 69), (43, 42, 37, 40), (15, 31, 68, 58), (34, 32, 69, 71), (31, 29, 66, 68), (25, 10, 55, 62), (24, 4, 45, 52), (17, 7, 47, 48), (26, 19, 60, 63), (3, 22, 41, 35), (12, 13, 5, 21), (13, 38, 43, 5), (6, 23, 51, 46), (23, 17, 48, 51), (10, 28, 65, 55), (33, 16, 59, 70), (28, 15, 58, 65), (16, 25, 62, 59), (14, 27, 64, 57), (30, 14, 57, 67), (38, 36, 42, 43), (5, 43, 40, 21), (21, 40, 41, 39), (40, 37, 35, 41), (22, 20, 39, 41), (20, 12, 21, 39), (36, 0, 37, 42), (0, 3, 35, 37), (50, 51, 48, 47), (52, 50, 47, 49), (45, 44, 50, 52), (44, 46, 51, 50), (7, 18, 49, 47), (18, 24, 52, 49), (1, 6, 46, 44), (4, 1, 44, 45), (60, 71, 84, 74), (57, 64, 77, 2), (67, 57, 2, 80), (70, 59, 73, 83), (63, 60, 74, 76), (64, 56, 8, 77), (66, 67, 80, 79), (59, 62, 75, 73), (68, 66, 79, 81), (56, 63, 76, 8), (58, 68, 81, 72), (69, 70, 83, 82), (19, 34, 71, 60), (11, 26, 63, 56), (29, 30, 67, 66), (27, 11, 56, 64), (77, 8, 61, 91), (79, 80, 92, 91), (73, 75, 89, 86), (81, 79, 91), (8, 76, 90, 61), (72, 81, 91), (82, 83, 94, 93), (75, 9, 54, 89), (9, 78, 91, 54), (84, 82, 93, 95), (78, 72, 91), (74, 84, 95, 87), (65, 58, 72, 78), (71, 69, 82, 84), (55, 65, 78, 9), (62, 55, 9, 75), (91, 85, 54), (91, 61, 85), (89, 88, 53, 86), (88, 90, 87, 53), (85, 61, 90, 88), (54, 85, 88, 89), (53, 87, 95, 93), (86, 53, 93, 94), (76, 74, 87, 90), (83, 73, 86, 94), (80, 2, 91, 92), (2, 77, 91)])
me_cube.materials.append(mat_material)
me_cube.use_remesh_preserve_volume = False
me_cube.use_remesh_preserve_attributes = False
me_cube.use_mirror_vertex_groups = False
me_cube.update()

# ---- objects
ob_cube_001 = bpy.data.objects.new('Cube.001', me_cube_001)
ob_cube = bpy.data.objects.new('Cube', me_cube)
ob_lamp = bpy.data.objects.new('Lamp', light_lamp)
ob_camera = bpy.data.objects.new('Camera', cam_camera)

# ---- transforms, parenting, visibility, modifiers, constraints
ob_cube_001.location = (0.0, -2.318, 0.0)
ob_cube_001.scale = (0.2333, 0.2614, 1.0)
ob_cube_001.lock_rotations_4d = False
ob_cube_001.empty_display_type = 'ARROWS'
ob_cube_001.lineart.crease_threshold = 0.0
ob_cube.location = (0.0, -2.318, 0.0)
ob_cube.scale = (0.2333, 0.2614, 1.0)
ob_cube.lock_rotations_4d = False
ob_cube.empty_display_type = 'ARROWS'
ob_cube.lineart.crease_threshold = 0.0
ob_lamp.location = (4.076, 1.005, 5.904)
ob_lamp.rotation_euler = (0.6503, 0.05522, 1.866)
ob_lamp.lock_rotations_4d = False
ob_lamp.empty_display_type = 'ARROWS'
ob_lamp.color = (0.0, 0.0, 0.0, 0.0)
ob_lamp.lineart.crease_threshold = 0.0
ob_camera.location = (7.481, -6.508, 5.344)
ob_camera.rotation_euler = (1.109, 0.0, 0.8149)
ob_camera.lock_rotations_4d = False
ob_camera.empty_display_type = 'ARROWS'
ob_camera.color = (0.0, 0.0, 0.0, 0.0)
ob_camera.display_type = 'WIRE'
ob_camera.lineart.crease_threshold = 0.0

# ---- collection membership
col_collection_1.objects.link(ob_cube_001)
col_collection_1.objects.link(ob_cube)
col_collection_1.objects.link(ob_lamp)
col_collection_1.objects.link(ob_camera)

# ---- scene / render settings (as saved in the file)
scene.camera = ob_camera
scene.frame_start = 1; scene.frame_end = 250; scene.frame_set(1)
scene.render.engine = 'BLENDER_EEVEE_NEXT'
scene.render.resolution_percentage = 50
scene.render.dither_intensity = 0.0
scene.cycles.use_denoising = False
scene.cycles.samples = 128
scene.cycles.sampling_pattern = 'TABULATED_SOBOL'
scene.cycles.light_sampling_threshold = 0.0
scene.cycles.use_adaptive_sampling = False
scene.cycles.use_light_tree = False
scene.cycles.blur_glossy = 0.0
scene.cycles.sample_clamp_indirect = 0.0
scene.view_settings.view_transform = 'Standard'
bpy.context.view_layer.update()
